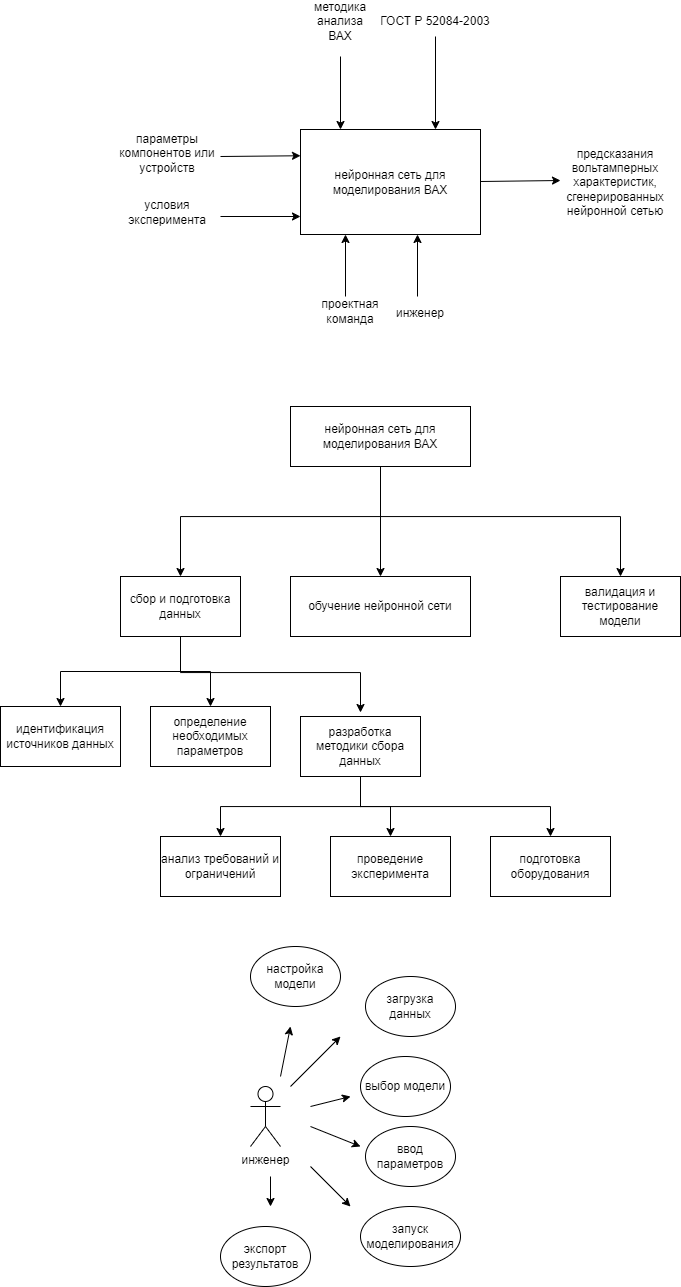

The diagram above was exported from draw.io. Its source (the exported page's mxGraphModel, read from the mxfile embedded in the PNG):
<mxGraphModel dx="746" dy="1660" grid="1" gridSize="10" guides="1" tooltips="1" connect="1" arrows="1" fold="1" page="1" pageScale="1" pageWidth="827" pageHeight="1169" math="0" shadow="0">
  <root>
    <mxCell id="0" />
    <mxCell id="1" parent="0" />
    <mxCell id="oXrdSlbjQtKc-843uz5V-1" value="нейронная сеть для моделирования ВАХ" style="rounded=0;whiteSpace=wrap;html=1;" parent="1" vertex="1">
      <mxGeometry x="310" y="-1027" width="180" height="105" as="geometry" />
    </mxCell>
    <mxCell id="oXrdSlbjQtKc-843uz5V-2" value="" style="endArrow=classic;html=1;rounded=0;entryX=0;entryY=0.25;entryDx=0;entryDy=0;" parent="1" target="oXrdSlbjQtKc-843uz5V-1" edge="1">
      <mxGeometry width="50" height="50" relative="1" as="geometry">
        <mxPoint x="230" y="-1000" as="sourcePoint" />
        <mxPoint x="430" y="-980" as="targetPoint" />
      </mxGeometry>
    </mxCell>
    <mxCell id="oXrdSlbjQtKc-843uz5V-3" value="" style="endArrow=classic;html=1;rounded=0;entryX=0;entryY=0.25;entryDx=0;entryDy=0;" parent="1" edge="1">
      <mxGeometry width="50" height="50" relative="1" as="geometry">
        <mxPoint x="230" y="-940" as="sourcePoint" />
        <mxPoint x="310" y="-940" as="targetPoint" />
      </mxGeometry>
    </mxCell>
    <mxCell id="oXrdSlbjQtKc-843uz5V-4" value="параметры компонентов или устройств" style="text;html=1;strokeColor=none;fillColor=none;align=center;verticalAlign=middle;whiteSpace=wrap;rounded=0;" parent="1" vertex="1">
      <mxGeometry x="117" y="-1029.5" width="120" height="53" as="geometry" />
    </mxCell>
    <mxCell id="oXrdSlbjQtKc-843uz5V-7" value="проектная команда" style="text;html=1;strokeColor=none;fillColor=none;align=center;verticalAlign=middle;whiteSpace=wrap;rounded=0;" parent="1" vertex="1">
      <mxGeometry x="330" y="-860" width="60" height="30" as="geometry" />
    </mxCell>
    <mxCell id="oXrdSlbjQtKc-843uz5V-8" value="" style="endArrow=classic;html=1;rounded=0;entryX=0;entryY=0.25;entryDx=0;entryDy=0;" parent="1" edge="1">
      <mxGeometry width="50" height="50" relative="1" as="geometry">
        <mxPoint x="490" y="-975" as="sourcePoint" />
        <mxPoint x="570" y="-976" as="targetPoint" />
      </mxGeometry>
    </mxCell>
    <mxCell id="oXrdSlbjQtKc-843uz5V-9" value="" style="endArrow=classic;html=1;rounded=0;entryX=0.5;entryY=0;entryDx=0;entryDy=0;" parent="1" edge="1">
      <mxGeometry width="50" height="50" relative="1" as="geometry">
        <mxPoint x="350" y="-1100" as="sourcePoint" />
        <mxPoint x="350" y="-1027" as="targetPoint" />
      </mxGeometry>
    </mxCell>
    <mxCell id="oXrdSlbjQtKc-843uz5V-10" value="методика анализа ВАХ" style="text;html=1;strokeColor=none;fillColor=none;align=center;verticalAlign=middle;whiteSpace=wrap;rounded=0;" parent="1" vertex="1">
      <mxGeometry x="320" y="-1150" width="60" height="30" as="geometry" />
    </mxCell>
    <mxCell id="oXrdSlbjQtKc-843uz5V-11" value="предсказания вольтамперных характеристик, сгенерированных нейронной сетью" style="text;html=1;strokeColor=none;fillColor=none;align=center;verticalAlign=middle;whiteSpace=wrap;rounded=0;" parent="1" vertex="1">
      <mxGeometry x="595" y="-989" width="60" height="30" as="geometry" />
    </mxCell>
    <mxCell id="oXrdSlbjQtKc-843uz5V-13" style="edgeStyle=orthogonalEdgeStyle;rounded=0;orthogonalLoop=1;jettySize=auto;html=1;entryX=0.75;entryY=0;entryDx=0;entryDy=0;" parent="1" source="oXrdSlbjQtKc-843uz5V-12" target="oXrdSlbjQtKc-843uz5V-1" edge="1">
      <mxGeometry relative="1" as="geometry" />
    </mxCell>
    <mxCell id="oXrdSlbjQtKc-843uz5V-12" value="ГОСТ Р 52084-2003" style="text;html=1;strokeColor=none;fillColor=none;align=center;verticalAlign=middle;whiteSpace=wrap;rounded=0;" parent="1" vertex="1">
      <mxGeometry x="380" y="-1150" width="130" height="30" as="geometry" />
    </mxCell>
    <mxCell id="zZONCUrwNmWKnx2Z94Nu-4" value="" style="edgeStyle=orthogonalEdgeStyle;rounded=0;orthogonalLoop=1;jettySize=auto;html=1;" parent="1" source="zZONCUrwNmWKnx2Z94Nu-1" target="zZONCUrwNmWKnx2Z94Nu-3" edge="1">
      <mxGeometry relative="1" as="geometry" />
    </mxCell>
    <mxCell id="zZONCUrwNmWKnx2Z94Nu-15" style="edgeStyle=orthogonalEdgeStyle;rounded=0;orthogonalLoop=1;jettySize=auto;html=1;" parent="1" source="zZONCUrwNmWKnx2Z94Nu-1" target="zZONCUrwNmWKnx2Z94Nu-9" edge="1">
      <mxGeometry relative="1" as="geometry">
        <Array as="points">
          <mxPoint x="390" y="-640" />
          <mxPoint x="190" y="-640" />
        </Array>
      </mxGeometry>
    </mxCell>
    <mxCell id="zZONCUrwNmWKnx2Z94Nu-53" style="edgeStyle=orthogonalEdgeStyle;rounded=0;orthogonalLoop=1;jettySize=auto;html=1;entryX=0.5;entryY=0;entryDx=0;entryDy=0;" parent="1" source="zZONCUrwNmWKnx2Z94Nu-1" target="zZONCUrwNmWKnx2Z94Nu-11" edge="1">
      <mxGeometry relative="1" as="geometry">
        <Array as="points">
          <mxPoint x="390" y="-640" />
          <mxPoint x="630" y="-640" />
        </Array>
      </mxGeometry>
    </mxCell>
    <mxCell id="zZONCUrwNmWKnx2Z94Nu-1" value="нейронная сеть для моделирования ВАХ" style="rounded=0;whiteSpace=wrap;html=1;" parent="1" vertex="1">
      <mxGeometry x="300" y="-750" width="180" height="60" as="geometry" />
    </mxCell>
    <mxCell id="zZONCUrwNmWKnx2Z94Nu-3" value="обучение нейронной сети" style="rounded=0;whiteSpace=wrap;html=1;" parent="1" vertex="1">
      <mxGeometry x="300" y="-580" width="180" height="60" as="geometry" />
    </mxCell>
    <mxCell id="zZONCUrwNmWKnx2Z94Nu-18" style="edgeStyle=orthogonalEdgeStyle;rounded=0;orthogonalLoop=1;jettySize=auto;html=1;entryX=0.5;entryY=0;entryDx=0;entryDy=0;" parent="1" source="zZONCUrwNmWKnx2Z94Nu-9" target="zZONCUrwNmWKnx2Z94Nu-13" edge="1">
      <mxGeometry relative="1" as="geometry" />
    </mxCell>
    <mxCell id="zZONCUrwNmWKnx2Z94Nu-19" style="edgeStyle=orthogonalEdgeStyle;rounded=0;orthogonalLoop=1;jettySize=auto;html=1;entryX=0.5;entryY=0;entryDx=0;entryDy=0;" parent="1" source="zZONCUrwNmWKnx2Z94Nu-9" target="zZONCUrwNmWKnx2Z94Nu-12" edge="1">
      <mxGeometry relative="1" as="geometry" />
    </mxCell>
    <mxCell id="zZONCUrwNmWKnx2Z94Nu-22" style="edgeStyle=orthogonalEdgeStyle;rounded=0;orthogonalLoop=1;jettySize=auto;html=1;entryX=0.5;entryY=0;entryDx=0;entryDy=0;" parent="1" edge="1">
      <mxGeometry relative="1" as="geometry">
        <mxPoint x="190" y="-524" as="sourcePoint" />
        <mxPoint x="370" y="-444" as="targetPoint" />
        <Array as="points">
          <mxPoint x="190" y="-484" />
          <mxPoint x="370" y="-484" />
        </Array>
      </mxGeometry>
    </mxCell>
    <mxCell id="zZONCUrwNmWKnx2Z94Nu-9" value="сбор и подготовка данных" style="rounded=0;whiteSpace=wrap;html=1;" parent="1" vertex="1">
      <mxGeometry x="130" y="-580" width="120" height="60" as="geometry" />
    </mxCell>
    <mxCell id="zZONCUrwNmWKnx2Z94Nu-11" value="валидация и тестирование модели" style="rounded=0;whiteSpace=wrap;html=1;" parent="1" vertex="1">
      <mxGeometry x="570" y="-580" width="120" height="60" as="geometry" />
    </mxCell>
    <mxCell id="zZONCUrwNmWKnx2Z94Nu-12" value="идентификация источников данных" style="rounded=0;whiteSpace=wrap;html=1;" parent="1" vertex="1">
      <mxGeometry x="10" y="-450" width="120" height="60" as="geometry" />
    </mxCell>
    <mxCell id="zZONCUrwNmWKnx2Z94Nu-13" value="определение необходимых параметров" style="rounded=0;whiteSpace=wrap;html=1;" parent="1" vertex="1">
      <mxGeometry x="160" y="-450" width="120" height="60" as="geometry" />
    </mxCell>
    <mxCell id="zZONCUrwNmWKnx2Z94Nu-29" style="edgeStyle=orthogonalEdgeStyle;rounded=0;orthogonalLoop=1;jettySize=auto;html=1;entryX=0.5;entryY=0;entryDx=0;entryDy=0;" parent="1" source="zZONCUrwNmWKnx2Z94Nu-14" target="zZONCUrwNmWKnx2Z94Nu-23" edge="1">
      <mxGeometry relative="1" as="geometry">
        <Array as="points">
          <mxPoint x="370" y="-350" />
          <mxPoint x="230" y="-350" />
        </Array>
      </mxGeometry>
    </mxCell>
    <mxCell id="zZONCUrwNmWKnx2Z94Nu-54" style="edgeStyle=orthogonalEdgeStyle;rounded=0;orthogonalLoop=1;jettySize=auto;html=1;" parent="1" source="zZONCUrwNmWKnx2Z94Nu-14" target="zZONCUrwNmWKnx2Z94Nu-26" edge="1">
      <mxGeometry relative="1" as="geometry" />
    </mxCell>
    <mxCell id="zZONCUrwNmWKnx2Z94Nu-55" style="edgeStyle=orthogonalEdgeStyle;rounded=0;orthogonalLoop=1;jettySize=auto;html=1;entryX=0.5;entryY=0;entryDx=0;entryDy=0;" parent="1" source="zZONCUrwNmWKnx2Z94Nu-14" target="zZONCUrwNmWKnx2Z94Nu-27" edge="1">
      <mxGeometry relative="1" as="geometry">
        <Array as="points">
          <mxPoint x="370" y="-350" />
          <mxPoint x="560" y="-350" />
        </Array>
      </mxGeometry>
    </mxCell>
    <mxCell id="zZONCUrwNmWKnx2Z94Nu-14" value="разработка методики сбора данных" style="rounded=0;whiteSpace=wrap;html=1;" parent="1" vertex="1">
      <mxGeometry x="310" y="-440" width="120" height="60" as="geometry" />
    </mxCell>
    <mxCell id="zZONCUrwNmWKnx2Z94Nu-23" value="анализ требований и ограничений" style="rounded=0;whiteSpace=wrap;html=1;" parent="1" vertex="1">
      <mxGeometry x="170" y="-320" width="120" height="60" as="geometry" />
    </mxCell>
    <mxCell id="zZONCUrwNmWKnx2Z94Nu-26" value="проведение эксперимента" style="rounded=0;whiteSpace=wrap;html=1;" parent="1" vertex="1">
      <mxGeometry x="340" y="-320" width="120" height="60" as="geometry" />
    </mxCell>
    <mxCell id="zZONCUrwNmWKnx2Z94Nu-27" value="подготовка оборудования" style="rounded=0;whiteSpace=wrap;html=1;" parent="1" vertex="1">
      <mxGeometry x="500" y="-320" width="120" height="60" as="geometry" />
    </mxCell>
    <mxCell id="zZONCUrwNmWKnx2Z94Nu-35" value="" style="endArrow=classic;html=1;rounded=0;entryX=0.25;entryY=1;entryDx=0;entryDy=0;" parent="1" target="oXrdSlbjQtKc-843uz5V-1" edge="1">
      <mxGeometry width="50" height="50" relative="1" as="geometry">
        <mxPoint x="355" y="-860" as="sourcePoint" />
        <mxPoint x="440" y="-1080" as="targetPoint" />
      </mxGeometry>
    </mxCell>
    <mxCell id="zZONCUrwNmWKnx2Z94Nu-36" value="" style="endArrow=classic;html=1;rounded=0;entryX=0.25;entryY=1;entryDx=0;entryDy=0;" parent="1" edge="1">
      <mxGeometry width="50" height="50" relative="1" as="geometry">
        <mxPoint x="427" y="-860" as="sourcePoint" />
        <mxPoint x="427" y="-922" as="targetPoint" />
      </mxGeometry>
    </mxCell>
    <mxCell id="zZONCUrwNmWKnx2Z94Nu-37" value="инженер" style="text;html=1;strokeColor=none;fillColor=none;align=center;verticalAlign=middle;whiteSpace=wrap;rounded=0;" parent="1" vertex="1">
      <mxGeometry x="400" y="-858" width="60" height="30" as="geometry" />
    </mxCell>
    <mxCell id="zZONCUrwNmWKnx2Z94Nu-38" value="инженер" style="shape=umlActor;verticalLabelPosition=bottom;verticalAlign=top;html=1;outlineConnect=0;" parent="1" vertex="1">
      <mxGeometry x="260" y="-70" width="30" height="60" as="geometry" />
    </mxCell>
    <mxCell id="zZONCUrwNmWKnx2Z94Nu-39" value="загрузка данных" style="ellipse;whiteSpace=wrap;html=1;" parent="1" vertex="1">
      <mxGeometry x="375" y="-180" width="90" height="60" as="geometry" />
    </mxCell>
    <mxCell id="zZONCUrwNmWKnx2Z94Nu-40" value="выбор модели" style="ellipse;whiteSpace=wrap;html=1;" parent="1" vertex="1">
      <mxGeometry x="370" y="-100" width="90" height="60" as="geometry" />
    </mxCell>
    <mxCell id="zZONCUrwNmWKnx2Z94Nu-41" value="ввод параметров" style="ellipse;whiteSpace=wrap;html=1;" parent="1" vertex="1">
      <mxGeometry x="375" y="-30" width="90" height="60" as="geometry" />
    </mxCell>
    <mxCell id="zZONCUrwNmWKnx2Z94Nu-42" value="запуск моделирования" style="ellipse;whiteSpace=wrap;html=1;" parent="1" vertex="1">
      <mxGeometry x="370" y="50" width="100" height="60" as="geometry" />
    </mxCell>
    <mxCell id="zZONCUrwNmWKnx2Z94Nu-43" value="настройка модели" style="ellipse;whiteSpace=wrap;html=1;" parent="1" vertex="1">
      <mxGeometry x="260" y="-210" width="90" height="60" as="geometry" />
    </mxCell>
    <mxCell id="zZONCUrwNmWKnx2Z94Nu-45" value="экспорт результатов" style="ellipse;whiteSpace=wrap;html=1;" parent="1" vertex="1">
      <mxGeometry x="230" y="70" width="90" height="60" as="geometry" />
    </mxCell>
    <mxCell id="zZONCUrwNmWKnx2Z94Nu-47" value="" style="endArrow=classic;html=1;rounded=0;" parent="1" edge="1">
      <mxGeometry width="50" height="50" relative="1" as="geometry">
        <mxPoint x="300" y="-70" as="sourcePoint" />
        <mxPoint x="350" y="-120" as="targetPoint" />
      </mxGeometry>
    </mxCell>
    <mxCell id="zZONCUrwNmWKnx2Z94Nu-48" value="" style="endArrow=classic;html=1;rounded=0;" parent="1" edge="1">
      <mxGeometry width="50" height="50" relative="1" as="geometry">
        <mxPoint x="290" y="-80" as="sourcePoint" />
        <mxPoint x="300" y="-130" as="targetPoint" />
      </mxGeometry>
    </mxCell>
    <mxCell id="zZONCUrwNmWKnx2Z94Nu-49" value="" style="endArrow=classic;html=1;rounded=0;" parent="1" edge="1">
      <mxGeometry width="50" height="50" relative="1" as="geometry">
        <mxPoint x="320" y="-50" as="sourcePoint" />
        <mxPoint x="360" y="-60" as="targetPoint" />
      </mxGeometry>
    </mxCell>
    <mxCell id="zZONCUrwNmWKnx2Z94Nu-50" value="" style="endArrow=classic;html=1;rounded=0;" parent="1" edge="1">
      <mxGeometry width="50" height="50" relative="1" as="geometry">
        <mxPoint x="320" y="-30" as="sourcePoint" />
        <mxPoint x="370" y="-10" as="targetPoint" />
      </mxGeometry>
    </mxCell>
    <mxCell id="zZONCUrwNmWKnx2Z94Nu-51" value="" style="endArrow=classic;html=1;rounded=0;" parent="1" edge="1">
      <mxGeometry width="50" height="50" relative="1" as="geometry">
        <mxPoint x="320" y="10" as="sourcePoint" />
        <mxPoint x="360" y="50" as="targetPoint" />
      </mxGeometry>
    </mxCell>
    <mxCell id="zZONCUrwNmWKnx2Z94Nu-52" value="" style="endArrow=classic;html=1;rounded=0;" parent="1" edge="1">
      <mxGeometry width="50" height="50" relative="1" as="geometry">
        <mxPoint x="280" y="20" as="sourcePoint" />
        <mxPoint x="280" y="50" as="targetPoint" />
      </mxGeometry>
    </mxCell>
    <mxCell id="eLDFlqJI0N3gb6hDspeO-3" value="условия эксперимента" style="text;html=1;strokeColor=none;fillColor=none;align=center;verticalAlign=middle;whiteSpace=wrap;rounded=0;" vertex="1" parent="1">
      <mxGeometry x="117" y="-970" width="120" height="53" as="geometry" />
    </mxCell>
  </root>
</mxGraphModel>